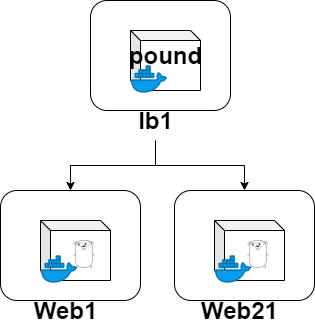

The diagram above was exported from draw.io. Its source (the exported page's mxGraphModel, read from the mxfile embedded in the PNG):
<mxGraphModel dx="980" dy="588" grid="1" gridSize="10" guides="1" tooltips="1" connect="1" arrows="1" fold="1" page="1" pageScale="1" pageWidth="827" pageHeight="1169" math="0" shadow="0">
  <root>
    <mxCell id="0" />
    <mxCell id="1" parent="0" />
    <mxCell id="zfgiqIWmW7aFUHPPL8ro-15" value="" style="group" parent="1" vertex="1" connectable="0">
      <mxGeometry x="170" y="320" width="140" height="140" as="geometry" />
    </mxCell>
    <mxCell id="zfgiqIWmW7aFUHPPL8ro-1" value="" style="rounded=1;whiteSpace=wrap;html=1;" parent="zfgiqIWmW7aFUHPPL8ro-15" vertex="1">
      <mxGeometry width="140" height="110" as="geometry" />
    </mxCell>
    <mxCell id="zfgiqIWmW7aFUHPPL8ro-6" value="" style="group" parent="zfgiqIWmW7aFUHPPL8ro-15" vertex="1" connectable="0">
      <mxGeometry x="40" y="30" width="70" height="68" as="geometry" />
    </mxCell>
    <mxCell id="zfgiqIWmW7aFUHPPL8ro-5" value="" style="shape=cube;whiteSpace=wrap;html=1;boundedLbl=1;backgroundOutline=1;darkOpacity=0.05;darkOpacity2=0.1;size=10;" parent="zfgiqIWmW7aFUHPPL8ro-6" vertex="1">
      <mxGeometry width="70" height="60" as="geometry" />
    </mxCell>
    <mxCell id="zfgiqIWmW7aFUHPPL8ro-3" value="" style="shape=image;html=1;verticalAlign=top;verticalLabelPosition=bottom;labelBackgroundColor=#ffffff;imageAspect=0;aspect=fixed;image=https://cdn3.iconfinder.com/data/icons/logos-and-brands-adobe/512/97_Docker-128.png" parent="zfgiqIWmW7aFUHPPL8ro-6" vertex="1">
      <mxGeometry y="30" width="38" height="38" as="geometry" />
    </mxCell>
    <mxCell id="zfgiqIWmW7aFUHPPL8ro-4" value="" style="shape=image;html=1;verticalAlign=top;verticalLabelPosition=bottom;labelBackgroundColor=#ffffff;imageAspect=0;aspect=fixed;image=https://cdn4.iconfinder.com/data/icons/logos-brands-5/24/go-128.png" parent="zfgiqIWmW7aFUHPPL8ro-6" vertex="1">
      <mxGeometry x="30" y="20" width="28" height="28" as="geometry" />
    </mxCell>
    <mxCell id="zfgiqIWmW7aFUHPPL8ro-8" value="Web1" style="text;strokeColor=none;fillColor=none;html=1;fontSize=24;fontStyle=1;verticalAlign=middle;align=center;" parent="zfgiqIWmW7aFUHPPL8ro-15" vertex="1">
      <mxGeometry x="15" y="100" width="100" height="40" as="geometry" />
    </mxCell>
    <mxCell id="zfgiqIWmW7aFUHPPL8ro-16" value="" style="group" parent="1" vertex="1" connectable="0">
      <mxGeometry x="344" y="320" width="140" height="140" as="geometry" />
    </mxCell>
    <mxCell id="zfgiqIWmW7aFUHPPL8ro-17" value="" style="rounded=1;whiteSpace=wrap;html=1;" parent="zfgiqIWmW7aFUHPPL8ro-16" vertex="1">
      <mxGeometry width="140" height="110" as="geometry" />
    </mxCell>
    <mxCell id="zfgiqIWmW7aFUHPPL8ro-18" value="" style="group" parent="zfgiqIWmW7aFUHPPL8ro-16" vertex="1" connectable="0">
      <mxGeometry x="40" y="30" width="70" height="68" as="geometry" />
    </mxCell>
    <mxCell id="zfgiqIWmW7aFUHPPL8ro-19" value="" style="shape=cube;whiteSpace=wrap;html=1;boundedLbl=1;backgroundOutline=1;darkOpacity=0.05;darkOpacity2=0.1;size=10;" parent="zfgiqIWmW7aFUHPPL8ro-18" vertex="1">
      <mxGeometry width="70" height="60" as="geometry" />
    </mxCell>
    <mxCell id="zfgiqIWmW7aFUHPPL8ro-20" value="" style="shape=image;html=1;verticalAlign=top;verticalLabelPosition=bottom;labelBackgroundColor=#ffffff;imageAspect=0;aspect=fixed;image=https://cdn3.iconfinder.com/data/icons/logos-and-brands-adobe/512/97_Docker-128.png" parent="zfgiqIWmW7aFUHPPL8ro-18" vertex="1">
      <mxGeometry y="30" width="38" height="38" as="geometry" />
    </mxCell>
    <mxCell id="zfgiqIWmW7aFUHPPL8ro-21" value="" style="shape=image;html=1;verticalAlign=top;verticalLabelPosition=bottom;labelBackgroundColor=#ffffff;imageAspect=0;aspect=fixed;image=https://cdn4.iconfinder.com/data/icons/logos-brands-5/24/go-128.png" parent="zfgiqIWmW7aFUHPPL8ro-18" vertex="1">
      <mxGeometry x="30" y="20" width="28" height="28" as="geometry" />
    </mxCell>
    <mxCell id="zfgiqIWmW7aFUHPPL8ro-22" value="Web21" style="text;strokeColor=none;fillColor=none;html=1;fontSize=24;fontStyle=1;verticalAlign=middle;align=center;" parent="zfgiqIWmW7aFUHPPL8ro-16" vertex="1">
      <mxGeometry x="15" y="100" width="100" height="40" as="geometry" />
    </mxCell>
    <mxCell id="zfgiqIWmW7aFUHPPL8ro-32" value="" style="group" parent="1" vertex="1" connectable="0">
      <mxGeometry x="260" y="130" width="140" height="140" as="geometry" />
    </mxCell>
    <mxCell id="zfgiqIWmW7aFUHPPL8ro-24" value="" style="rounded=1;whiteSpace=wrap;html=1;" parent="zfgiqIWmW7aFUHPPL8ro-32" vertex="1">
      <mxGeometry width="140" height="110" as="geometry" />
    </mxCell>
    <mxCell id="zfgiqIWmW7aFUHPPL8ro-29" value="lb1" style="text;strokeColor=none;fillColor=none;html=1;fontSize=24;fontStyle=1;verticalAlign=middle;align=center;" parent="zfgiqIWmW7aFUHPPL8ro-32" vertex="1">
      <mxGeometry x="15" y="100" width="100" height="40" as="geometry" />
    </mxCell>
    <mxCell id="zfgiqIWmW7aFUHPPL8ro-31" value="" style="group" parent="zfgiqIWmW7aFUHPPL8ro-32" vertex="1" connectable="0">
      <mxGeometry x="25" y="30" width="100" height="68" as="geometry" />
    </mxCell>
    <mxCell id="zfgiqIWmW7aFUHPPL8ro-26" value="" style="shape=cube;whiteSpace=wrap;html=1;boundedLbl=1;backgroundOutline=1;darkOpacity=0.05;darkOpacity2=0.1;size=10;" parent="zfgiqIWmW7aFUHPPL8ro-31" vertex="1">
      <mxGeometry x="15" width="70" height="60" as="geometry" />
    </mxCell>
    <mxCell id="zfgiqIWmW7aFUHPPL8ro-27" value="" style="shape=image;html=1;verticalAlign=top;verticalLabelPosition=bottom;labelBackgroundColor=#ffffff;imageAspect=0;aspect=fixed;image=https://cdn3.iconfinder.com/data/icons/logos-and-brands-adobe/512/97_Docker-128.png" parent="zfgiqIWmW7aFUHPPL8ro-31" vertex="1">
      <mxGeometry x="15" y="30" width="38" height="38" as="geometry" />
    </mxCell>
    <mxCell id="zfgiqIWmW7aFUHPPL8ro-30" value="pound" style="text;strokeColor=none;fillColor=none;html=1;fontSize=24;fontStyle=1;verticalAlign=middle;align=center;" parent="zfgiqIWmW7aFUHPPL8ro-31" vertex="1">
      <mxGeometry y="5" width="100" height="40" as="geometry" />
    </mxCell>
    <mxCell id="zfgiqIWmW7aFUHPPL8ro-33" style="edgeStyle=orthogonalEdgeStyle;rounded=0;orthogonalLoop=1;jettySize=auto;html=1;entryX=0.5;entryY=0;entryDx=0;entryDy=0;" parent="1" source="zfgiqIWmW7aFUHPPL8ro-29" target="zfgiqIWmW7aFUHPPL8ro-1" edge="1">
      <mxGeometry relative="1" as="geometry" />
    </mxCell>
    <mxCell id="zfgiqIWmW7aFUHPPL8ro-34" style="edgeStyle=orthogonalEdgeStyle;rounded=0;orthogonalLoop=1;jettySize=auto;html=1;" parent="1" source="zfgiqIWmW7aFUHPPL8ro-29" target="zfgiqIWmW7aFUHPPL8ro-17" edge="1">
      <mxGeometry relative="1" as="geometry" />
    </mxCell>
  </root>
</mxGraphModel>